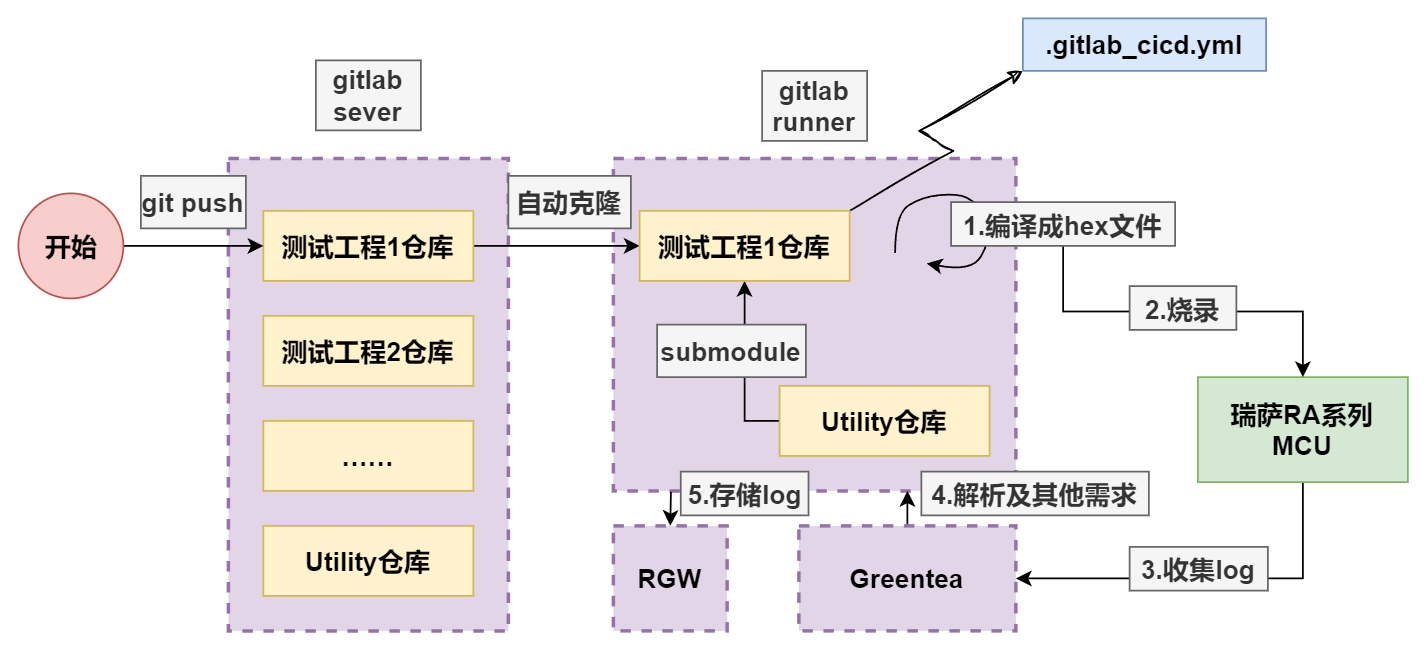

The diagram above was exported from draw.io. Its source (the exported page's mxGraphModel, read from the mxfile embedded in the PNG):
<mxGraphModel dx="1585" dy="694" grid="0" gridSize="10" guides="1" tooltips="1" connect="1" arrows="1" fold="1" page="0" pageScale="1" pageWidth="827" pageHeight="1169" math="0" shadow="0">
  <root>
    <mxCell id="0" />
    <mxCell id="1" parent="0" />
    <mxCell id="VpwYdxR6YieiCVpPiCMP-21" value="" style="rounded=0;whiteSpace=wrap;html=1;dashed=1;strokeWidth=2;fillColor=#e1d5e7;strokeColor=#9673a6;" vertex="1" parent="1">
      <mxGeometry x="110" y="420" width="230" height="190" as="geometry" />
    </mxCell>
    <mxCell id="VpwYdxR6YieiCVpPiCMP-20" value="" style="rounded=0;whiteSpace=wrap;html=1;dashed=1;strokeWidth=2;fillColor=#e1d5e7;strokeColor=#9673a6;" vertex="1" parent="1">
      <mxGeometry x="-110" y="420" width="160" height="270" as="geometry" />
    </mxCell>
    <mxCell id="VpwYdxR6YieiCVpPiCMP-14" style="edgeStyle=orthogonalEdgeStyle;rounded=0;orthogonalLoop=1;jettySize=auto;html=1;exitX=1;exitY=0.5;exitDx=0;exitDy=0;entryX=0;entryY=0.5;entryDx=0;entryDy=0;" edge="1" parent="1" source="VpwYdxR6YieiCVpPiCMP-1" target="VpwYdxR6YieiCVpPiCMP-7">
      <mxGeometry relative="1" as="geometry" />
    </mxCell>
    <mxCell id="VpwYdxR6YieiCVpPiCMP-1" value="测试工程1仓库" style="rounded=0;whiteSpace=wrap;html=1;fillColor=#fff2cc;strokeColor=#d6b656;fontSize=15;fontStyle=1" vertex="1" parent="1">
      <mxGeometry x="-90" y="450" width="120" height="40" as="geometry" />
    </mxCell>
    <mxCell id="VpwYdxR6YieiCVpPiCMP-3" value="测试工程2仓库" style="rounded=0;whiteSpace=wrap;html=1;fillColor=#fff2cc;strokeColor=#d6b656;fontSize=15;fontStyle=1" vertex="1" parent="1">
      <mxGeometry x="-90" y="510" width="120" height="40" as="geometry" />
    </mxCell>
    <mxCell id="VpwYdxR6YieiCVpPiCMP-4" value="……" style="rounded=0;whiteSpace=wrap;html=1;fillColor=#fff2cc;strokeColor=#d6b656;fontSize=15;fontStyle=1" vertex="1" parent="1">
      <mxGeometry x="-90" y="570" width="120" height="40" as="geometry" />
    </mxCell>
    <mxCell id="VpwYdxR6YieiCVpPiCMP-6" value="Utility仓库" style="rounded=0;whiteSpace=wrap;html=1;fillColor=#fff2cc;strokeColor=#d6b656;fontSize=15;fontStyle=1" vertex="1" parent="1">
      <mxGeometry x="-90" y="630" width="120" height="40" as="geometry" />
    </mxCell>
    <mxCell id="VpwYdxR6YieiCVpPiCMP-18" style="edgeStyle=orthogonalEdgeStyle;rounded=0;orthogonalLoop=1;jettySize=auto;html=1;exitX=0.5;exitY=1;exitDx=0;exitDy=0;entryX=0;entryY=0.5;entryDx=0;entryDy=0;startArrow=classic;startFill=1;endArrow=none;endFill=0;" edge="1" parent="1" source="VpwYdxR6YieiCVpPiCMP-7" target="VpwYdxR6YieiCVpPiCMP-10">
      <mxGeometry relative="1" as="geometry" />
    </mxCell>
    <mxCell id="VpwYdxR6YieiCVpPiCMP-29" style="rounded=0;orthogonalLoop=1;jettySize=auto;html=1;exitX=1;exitY=0;exitDx=0;exitDy=0;entryX=0;entryY=1;entryDx=0;entryDy=0;sketch=1;curveFitting=1;jiggle=2;flowAnimation=0;edgeStyle=isometricEdgeStyle;" edge="1" parent="1" source="VpwYdxR6YieiCVpPiCMP-7" target="VpwYdxR6YieiCVpPiCMP-28">
      <mxGeometry relative="1" as="geometry" />
    </mxCell>
    <mxCell id="VpwYdxR6YieiCVpPiCMP-7" value="测试工程1仓库" style="rounded=0;whiteSpace=wrap;html=1;fillColor=#fff2cc;strokeColor=#d6b656;fontSize=15;fontStyle=1" vertex="1" parent="1">
      <mxGeometry x="125" y="450" width="120" height="40" as="geometry" />
    </mxCell>
    <mxCell id="VpwYdxR6YieiCVpPiCMP-10" value="Utility仓库" style="rounded=0;whiteSpace=wrap;html=1;fillColor=#fff2cc;strokeColor=#d6b656;fontSize=15;fontStyle=1" vertex="1" parent="1">
      <mxGeometry x="205" y="550" width="120" height="40" as="geometry" />
    </mxCell>
    <mxCell id="VpwYdxR6YieiCVpPiCMP-12" style="edgeStyle=orthogonalEdgeStyle;rounded=0;orthogonalLoop=1;jettySize=auto;html=1;exitX=1;exitY=0.5;exitDx=0;exitDy=0;exitPerimeter=0;entryX=0;entryY=0.5;entryDx=0;entryDy=0;" edge="1" parent="1" source="VpwYdxR6YieiCVpPiCMP-11" target="VpwYdxR6YieiCVpPiCMP-1">
      <mxGeometry relative="1" as="geometry" />
    </mxCell>
    <mxCell id="VpwYdxR6YieiCVpPiCMP-11" value="&lt;font style=&quot;font-size: 15px;&quot;&gt;开始&lt;/font&gt;" style="verticalLabelPosition=middle;verticalAlign=middle;html=1;shape=mxgraph.flowchart.on-page_reference;aspect=fixed;labelPosition=center;align=center;fillColor=#f8cecc;strokeColor=#b85450;fontStyle=1" vertex="1" parent="1">
      <mxGeometry x="-230" y="440" width="60" height="60" as="geometry" />
    </mxCell>
    <mxCell id="VpwYdxR6YieiCVpPiCMP-16" value="&lt;b style=&quot;font-size: 15px; text-wrap: nowrap;&quot;&gt;git push&lt;/b&gt;" style="text;html=1;align=center;verticalAlign=middle;whiteSpace=wrap;rounded=0;fillColor=#f5f5f5;fontColor=#333333;strokeColor=#666666;" vertex="1" parent="1">
      <mxGeometry x="-160" y="430" width="60" height="30" as="geometry" />
    </mxCell>
    <mxCell id="VpwYdxR6YieiCVpPiCMP-17" value="&lt;span style=&quot;font-size: 15px; text-wrap: nowrap;&quot;&gt;&lt;b&gt;自动克隆&lt;/b&gt;&lt;/span&gt;" style="text;html=1;align=center;verticalAlign=middle;whiteSpace=wrap;rounded=0;fillColor=#f5f5f5;fontColor=#333333;strokeColor=#666666;" vertex="1" parent="1">
      <mxGeometry x="50" y="430" width="70" height="30" as="geometry" />
    </mxCell>
    <mxCell id="VpwYdxR6YieiCVpPiCMP-19" value="&lt;span style=&quot;font-size: 15px; text-wrap: nowrap;&quot;&gt;&lt;b&gt;submodule&lt;/b&gt;&lt;/span&gt;" style="text;html=1;align=center;verticalAlign=middle;whiteSpace=wrap;rounded=0;fillColor=#f5f5f5;fontColor=#333333;strokeColor=#666666;" vertex="1" parent="1">
      <mxGeometry x="135" y="515" width="85" height="30" as="geometry" />
    </mxCell>
    <mxCell id="VpwYdxR6YieiCVpPiCMP-26" value="&lt;div&gt;&lt;b style=&quot;font-size: 15px; text-wrap: nowrap;&quot;&gt;gitlab&lt;/b&gt;&lt;/div&gt;&lt;b style=&quot;font-size: 15px; text-wrap: nowrap;&quot;&gt;runner&lt;/b&gt;" style="text;html=1;align=center;verticalAlign=middle;whiteSpace=wrap;rounded=0;fillColor=#f5f5f5;fontColor=#333333;strokeColor=#666666;" vertex="1" parent="1">
      <mxGeometry x="195" y="370" width="60" height="40" as="geometry" />
    </mxCell>
    <mxCell id="VpwYdxR6YieiCVpPiCMP-27" value="&lt;div&gt;&lt;b style=&quot;font-size: 15px; text-wrap: nowrap;&quot;&gt;gitlab&lt;/b&gt;&lt;/div&gt;&lt;span style=&quot;font-size: 15px; text-wrap: nowrap;&quot;&gt;&lt;b&gt;sever&lt;/b&gt;&lt;/span&gt;" style="text;html=1;align=center;verticalAlign=middle;whiteSpace=wrap;rounded=0;fillColor=#f5f5f5;fontColor=#333333;strokeColor=#666666;" vertex="1" parent="1">
      <mxGeometry x="-60" y="364" width="60" height="40" as="geometry" />
    </mxCell>
    <mxCell id="VpwYdxR6YieiCVpPiCMP-28" value="&lt;b&gt;&lt;font style=&quot;font-size: 15px;&quot;&gt;.gitlab_cicd.yml&lt;/font&gt;&lt;/b&gt;" style="rounded=0;whiteSpace=wrap;html=1;fillColor=#dae8fc;strokeColor=#6c8ebf;" vertex="1" parent="1">
      <mxGeometry x="344" y="340" width="139" height="30" as="geometry" />
    </mxCell>
    <mxCell id="VpwYdxR6YieiCVpPiCMP-33" style="edgeStyle=orthogonalEdgeStyle;rounded=0;orthogonalLoop=1;jettySize=auto;html=1;exitX=1;exitY=0.5;exitDx=0;exitDy=0;startArrow=classic;startFill=1;endArrow=none;endFill=0;" edge="1" parent="1" source="VpwYdxR6YieiCVpPiCMP-30" target="VpwYdxR6YieiCVpPiCMP-31">
      <mxGeometry relative="1" as="geometry" />
    </mxCell>
    <mxCell id="VpwYdxR6YieiCVpPiCMP-44" style="edgeStyle=orthogonalEdgeStyle;rounded=0;orthogonalLoop=1;jettySize=auto;html=1;exitX=0.5;exitY=0;exitDx=0;exitDy=0;" edge="1" parent="1" source="VpwYdxR6YieiCVpPiCMP-30">
      <mxGeometry relative="1" as="geometry">
        <mxPoint x="278" y="610" as="targetPoint" />
      </mxGeometry>
    </mxCell>
    <mxCell id="VpwYdxR6YieiCVpPiCMP-30" value="&lt;b&gt;&lt;font style=&quot;font-size: 15px;&quot;&gt;Greentea&lt;/font&gt;&lt;/b&gt;" style="rounded=0;whiteSpace=wrap;html=1;fillColor=#e1d5e7;strokeColor=#9673a6;dashed=1;strokeWidth=2;" vertex="1" parent="1">
      <mxGeometry x="216" y="630" width="124" height="60" as="geometry" />
    </mxCell>
    <mxCell id="VpwYdxR6YieiCVpPiCMP-31" value="&lt;div&gt;&lt;b&gt;&lt;font style=&quot;font-size: 15px;&quot;&gt;瑞萨RA系列&lt;/font&gt;&lt;/b&gt;&lt;/div&gt;&lt;b&gt;&lt;font style=&quot;font-size: 15px;&quot;&gt;MCU&lt;/font&gt;&lt;/b&gt;" style="rounded=0;whiteSpace=wrap;html=1;fillColor=#d5e8d4;strokeColor=#82b366;" vertex="1" parent="1">
      <mxGeometry x="444" y="545" width="120" height="60" as="geometry" />
    </mxCell>
    <mxCell id="VpwYdxR6YieiCVpPiCMP-35" value="" style="curved=1;endArrow=classic;html=1;rounded=0;" edge="1" parent="1">
      <mxGeometry width="50" height="50" relative="1" as="geometry">
        <mxPoint x="271" y="474" as="sourcePoint" />
        <mxPoint x="289" y="480" as="targetPoint" />
        <Array as="points">
          <mxPoint x="271" y="452" />
          <mxPoint x="286" y="442" />
          <mxPoint x="307" y="440" />
          <mxPoint x="317" y="445" />
          <mxPoint x="325" y="454" />
          <mxPoint x="325" y="467" />
          <mxPoint x="315" y="485" />
        </Array>
      </mxGeometry>
    </mxCell>
    <mxCell id="VpwYdxR6YieiCVpPiCMP-39" style="edgeStyle=orthogonalEdgeStyle;rounded=0;orthogonalLoop=1;jettySize=auto;html=1;entryX=0.5;entryY=0;entryDx=0;entryDy=0;exitX=0.5;exitY=1;exitDx=0;exitDy=0;" edge="1" parent="1" source="VpwYdxR6YieiCVpPiCMP-36" target="VpwYdxR6YieiCVpPiCMP-31">
      <mxGeometry relative="1" as="geometry" />
    </mxCell>
    <mxCell id="VpwYdxR6YieiCVpPiCMP-36" value="&lt;b style=&quot;font-size: 15px; text-wrap: nowrap;&quot;&gt;1.编译成hex文件&lt;/b&gt;" style="text;html=1;align=center;verticalAlign=middle;whiteSpace=wrap;rounded=0;fillColor=#f5f5f5;fontColor=#333333;strokeColor=#666666;" vertex="1" parent="1">
      <mxGeometry x="303" y="445" width="128" height="25" as="geometry" />
    </mxCell>
    <mxCell id="VpwYdxR6YieiCVpPiCMP-41" value="&lt;b style=&quot;font-size: 15px; text-wrap: nowrap;&quot;&gt;2.烧录&lt;/b&gt;" style="text;html=1;align=center;verticalAlign=middle;whiteSpace=wrap;rounded=0;fillColor=#f5f5f5;fontColor=#333333;strokeColor=#666666;" vertex="1" parent="1">
      <mxGeometry x="405" y="493" width="61" height="25" as="geometry" />
    </mxCell>
    <mxCell id="VpwYdxR6YieiCVpPiCMP-42" value="&lt;b style=&quot;font-size: 15px; text-wrap: nowrap;&quot;&gt;3.收集log&lt;/b&gt;" style="text;html=1;align=center;verticalAlign=middle;whiteSpace=wrap;rounded=0;fillColor=#f5f5f5;fontColor=#333333;strokeColor=#666666;" vertex="1" parent="1">
      <mxGeometry x="405" y="642" width="79" height="25" as="geometry" />
    </mxCell>
    <mxCell id="VpwYdxR6YieiCVpPiCMP-45" value="&lt;b style=&quot;font-size: 15px; text-wrap: nowrap;&quot;&gt;4.解析及其他需求&lt;/b&gt;" style="text;html=1;align=center;verticalAlign=middle;whiteSpace=wrap;rounded=0;fillColor=#f5f5f5;fontColor=#333333;strokeColor=#666666;" vertex="1" parent="1">
      <mxGeometry x="286" y="599" width="130" height="25" as="geometry" />
    </mxCell>
    <mxCell id="VpwYdxR6YieiCVpPiCMP-47" value="&lt;b&gt;&lt;font style=&quot;font-size: 15px;&quot;&gt;RGW&lt;/font&gt;&lt;/b&gt;" style="rounded=0;whiteSpace=wrap;html=1;fillColor=#e1d5e7;strokeColor=#9673a6;dashed=1;strokeWidth=2;" vertex="1" parent="1">
      <mxGeometry x="110" y="630" width="65" height="60" as="geometry" />
    </mxCell>
    <mxCell id="VpwYdxR6YieiCVpPiCMP-48" style="edgeStyle=orthogonalEdgeStyle;rounded=0;orthogonalLoop=1;jettySize=auto;html=1;exitX=0.5;exitY=0;exitDx=0;exitDy=0;entryX=0.143;entryY=1.003;entryDx=0;entryDy=0;entryPerimeter=0;startArrow=classic;startFill=1;endArrow=none;endFill=0;" edge="1" parent="1" source="VpwYdxR6YieiCVpPiCMP-47" target="VpwYdxR6YieiCVpPiCMP-21">
      <mxGeometry relative="1" as="geometry" />
    </mxCell>
    <mxCell id="VpwYdxR6YieiCVpPiCMP-49" value="&lt;b style=&quot;font-size: 15px; text-wrap: nowrap;&quot;&gt;5.存储log&lt;/b&gt;" style="text;html=1;align=center;verticalAlign=middle;whiteSpace=wrap;rounded=0;fillColor=#f5f5f5;fontColor=#333333;strokeColor=#666666;" vertex="1" parent="1">
      <mxGeometry x="148.5" y="599" width="73" height="25" as="geometry" />
    </mxCell>
  </root>
</mxGraphModel>